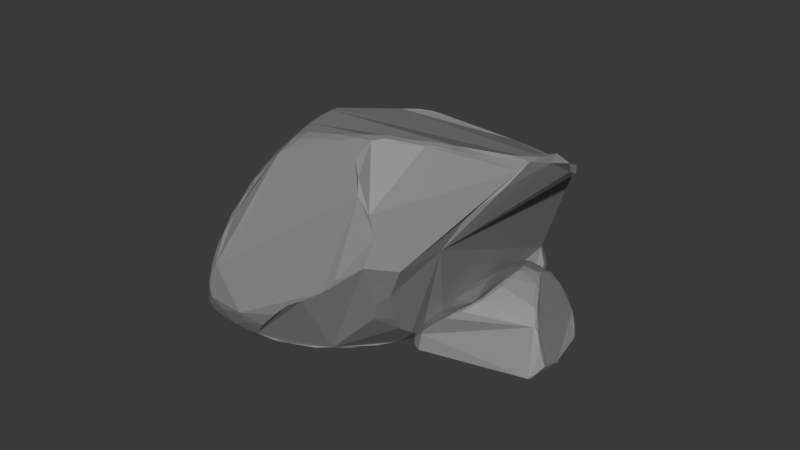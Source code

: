 # Source: Rocks.blend  (saved by Blender 4.2.66; exported with 4.5.12 LTS)
import bpy
from mathutils import Matrix  # noqa: F401  (used for matrix-valued properties, if any)

bpy.ops.wm.read_factory_settings(use_empty=True)
scene = bpy.context.scene
scene.name = 'Scene'

# ---- collections
col_collection = bpy.data.collections.new('Collection'); scene.collection.children.link(col_collection)

# ---- materials (node trees are filled in below, after node groups)
mat_rock = bpy.data.materials.new('Rock')
mat_rock.alpha_threshold = 0.0
mat_rock.roughness = 0.5
mat_rock.line_color = (0.0, 0.0, 0.0, 1.0)

# ---- material node trees
mat_rock.use_nodes = True; mat_rock.node_tree.nodes.clear()
_N = mat_rock.node_tree.nodes; _L = mat_rock.node_tree.links
n0 = _N.new('ShaderNodeOutputMaterial'); n0.name = 'Material Output'; n0.location = (300, 300)
n1 = _N.new('ShaderNodeBsdfPrincipled'); n1.name = 'Principled BSDF'; n1.location = (10, 300)
n1.inputs[0].default_value = (0.2357, 0.2357, 0.2357, 1.0)
n1.inputs[3].default_value = 1.45
_L.new(n1.outputs[0], n0.inputs[0])
n0.is_active_output = True

# ---- world
world_world = bpy.data.worlds.new('World'); scene.world = world_world
world_world.use_nodes = True; world_world.node_tree.nodes.clear()
_N = world_world.node_tree.nodes; _L = world_world.node_tree.links
n0 = _N.new('ShaderNodeOutputWorld'); n0.name = 'World Output'; n0.location = (300, 300)
n1 = _N.new('ShaderNodeBackground'); n1.name = 'Background'; n1.location = (10, 300)
n1.inputs[0].default_value = (0.05088, 0.05088, 0.05088, 1.0)
_L.new(n1.outputs[0], n0.inputs[0])
n0.is_active_output = True
world_world.color = (0.05088, 0.05088, 0.05088)
world_world.sun_shadow_jitter_overblur = 0.0

# ---- meshes
me_cube_001 = bpy.data.meshes.new('Cube.001')
me_cube_001.from_pydata([(-0.558, -0.7983, 0.4946), (-0.3724, 0.3002, 1.404), (-0.3924, 0.3483, 1.363), (-0.4975, 0.8025, 0.5973), (-0.3484, 0.6866, 0.05781), (0.6044, 0.9059, -0.3413), (-0.2312, 0.7733, -0.06211), (0.2465, 0.7632, 1.373), (1.142, 0.7614, 0.6331), (1.02, -0.2148, 1.398), (1.02, -0.2566, 1.388), (0.203, -0.6998, -0.08484), (0.5585, -0.6463, 0.1396), (0.7907, -0.6426, 1.353), (0.2264, -0.7627, 1.581), (0.1599, -0.811, 1.525), (0.1241, -0.807, 1.506), (-0.6032, -0.6971, 0.4432), (-0.6336, -0.6722, 0.4925), (-0.6746, -0.5589, 0.4401), (-0.7198, -0.4767, 0.501), (-0.7004, -0.4681, 0.4328), (-0.7694, -0.2985, 0.5441), (-0.7828, -0.2366, 0.6066), (-0.7891, -0.2127, 0.5484), (-0.8371, -0.0356, 0.6643), (-0.8319, -0.1047, 0.6107), (-0.8531, 0.1915, 0.6642), (-0.8415, 0.3163, 0.7592), (-0.831, 0.4356, 0.7407), (-0.6922, 0.3951, 0.9233), (-0.829, 0.4776, 0.6723), (-0.589, 0.3728, 1.108), (-0.4845, 0.3539, 1.26), (-0.7632, 0.5778, 0.5671), (-0.8085, 0.4909, 0.7248), (-0.7771, 0.5539, 0.6596), (-0.6186, 0.6388, 0.3094), (-0.6919, 0.6529, 0.479), (-0.7165, 0.6401, 0.5507), (-0.5842, 0.6742, 0.2908), (-0.6476, 0.6854, 0.4573), (-0.643, 0.7, 0.5351), (-0.5444, 0.7045, 0.2927), (-0.4823, 0.6954, 0.2045), (-0.5434, 0.7644, 0.5372), (-0.3838, 0.8799, 0.6406), (-0.2268, 0.9631, 0.7079), (-0.1525, 0.8809, -0.05638), (-0.03589, 1.044, 0.7472), (0.118, 0.9002, -0.1268), (0.1717, 1.076, 0.8139), (0.2298, 0.7249, 1.416), (0.2384, 0.9628, -0.246), (0.3611, 1.071, 0.911), (0.3438, 0.9841, 1.07), (0.3069, 0.9027, 1.198), (0.2659, 0.8098, 1.319), (0.2871, 0.8578, 1.26), (0.3791, 1.026, 1.019), (0.4508, 1.001, -0.3235), (0.4794, 1.098, 0.918), (0.3286, 0.9434, 1.139), (0.6142, 0.9164, -0.1949), (0.4331, 1.086, 0.7467), (0.6318, 0.8888, -0.03524), (0.4811, 1.07, 0.6048), (0.6532, 1.072, 0.815), (0.6431, 0.8695, -0.134), (0.5588, 1.001, 0.3362), (0.5212, 1.041, 0.4689), (0.6536, 0.8452, -0.08717), (0.5944, 0.9558, 0.2058), (0.8172, 1.023, 0.7144), (0.6699, 0.8883, 0.04735), (0.6304, 0.9135, 0.07403), (0.9655, 0.9314, 0.5974), (0.781, 0.9082, 0.2163), (0.8879, 0.8998, 0.4128), (0.9882, 0.8933, 0.5182), (1.056, 0.8385, 0.5961), (1.124, 0.783, 0.6638), (1.211, 0.6907, 0.7315), (1.216, 0.6543, 0.6668), (1.243, 0.5866, 0.7871), (1.259, 0.5442, 0.7322), (1.329, 0.4708, 0.8325), (1.3, 0.4183, 0.9514), (1.316, 0.3179, 0.9146), (1.319, 0.2498, 0.9984), (1.306, 0.1458, 1.007), (1.262, 0.09162, 0.9625), (1.25, 0.09123, 1.099), (1.199, 0.01378, 1.128), (1.192, -0.0006881, 0.8597), (1.141, -0.09165, 1.215), (1.128, -0.07232, 1.241), (1.09, -0.1679, 1.3), (1.079, -0.1346, 1.318), (1.049, -0.1768, 0.7493), (0.8994, -0.3167, 0.5265), (0.8537, -0.62, 0.5269), (0.8093, -0.6772, 0.8577), (0.7196, -0.6152, 0.3237), (0.8167, -0.675, 1.048), (0.7867, -0.6812, 1.211), (0.7603, -0.7775, 0.658), (0.6435, -0.6716, 0.2925), (0.5855, -0.8511, 0.6048), (0.4877, -0.8866, 0.5279), (0.3833, -0.9465, 0.5035), (0.3019, -0.9844, 0.4919), (0.1871, -1.007, 0.4255), (0.06918, -0.9502, 1.304), (0.1618, -0.8566, 1.46), (0.1141, -0.8872, 1.418), (0.1218, -0.7625, -0.0443), (0.04781, -1.005, 0.3322), (-0.01413, -1.009, 1.167), (0.008797, -0.85, 0.05935), (-0.03036, -0.9108, 0.1295), (-0.08042, -0.9706, 0.2325), (-0.06408, -1.029, 0.3739), (-0.0443, -1.064, 0.4857), (-0.06332, -1.045, 1.037), (0.02633, -0.9406, 1.303), (-0.1003, -1.068, 0.9311), (-0.08249, -1.006, 1.107), (-0.09185, -0.927, 0.1742), (-0.1464, -0.9757, 0.2558), (-0.1866, -1.065, 0.5181), (-0.2187, -1.086, 0.6489), (-0.2152, -1.085, 0.7238), (-0.1625, -1.076, 0.8619), (-0.1016, -1.046, 1.019), (-0.1899, -1.017, 0.3542), (-0.2232, -1.07, 0.7777), (-0.1588, -1.055, 0.9256), (-0.1872, -0.9682, 1.026), (-0.2696, -1.006, 0.3818), (-0.2858, -1.039, 0.4813), (-0.2846, -1.063, 0.5902), (-0.3172, -1.046, 0.5987), (-0.3254, -0.9994, 0.4295), (-0.3531, -1.022, 0.495), (-0.4255, -0.9333, 0.6147), (-0.4393, -0.9436, 0.4865), (0.6549, 0.8518, -0.2735), (0.674, 0.8041, -0.2306), (0.6106, 0.7943, -0.4187), (0.6414, 0.7505, -0.3956), (0.6714, 0.7295, -0.3387), (0.5978, 0.6314, -0.4276), (0.6334, 0.6306, -0.3981), (0.6023, 0.5216, -0.3869), (0.5844, 0.4559, -0.3979), (0.5912, 0.4367, -0.3892), (0.5714, 0.2449, -0.3531), (0.5137, 0.05569, -0.3408), (0.4798, 0.0303, -0.3355), (0.4586, -0.1157, -0.32), (0.5042, -0.08221, -0.3099), (0.4135, -0.188, -0.3009), (0.4568, -0.2281, -0.2814), (0.413, -0.25, -0.2929), (0.4179, -0.3472, -0.2454), (0.5173, -0.3555, -0.1747), (0.3513, -0.3559, -0.2601), (0.3663, -0.3806, -0.2524), (0.2664, -0.5126, -0.1986), (0.3193, -0.471, -0.2209), (0.5521, -0.4719, -0.05859), (0.1946, -0.631, -0.1363), (0.2302, -0.6054, -0.1555), (0.6068, -0.5387, 0.07414), (0.2151, 0.6891, 1.452), (0.1863, 0.6132, 1.509), (0.1951, 0.6365, 1.491), (0.1399, 0.5082, 1.567), (-0.3115, 0.3017, 1.458), (-0.2137, 0.2712, 1.545), (0.01102, 0.2681, 1.657), (-0.1098, 0.2464, 1.616), (-0.2667, 0.2818, 1.502), (0.03291, 0.1356, 1.723), (-0.003313, 0.1744, 1.695), (-0.06713, 0.1929, 1.66), (-0.1643, 0.2481, 1.581), (0.01777, 0.09741, 1.727), (0.02118, -0.01906, 1.741), (0.169, -0.05113, 1.805), (0.1147, -0.001156, 1.802), (0.1135, -0.1001, 1.788), (0.1992, -0.1219, 1.81), (0.1661, -0.1022, 1.813), (0.1708, -0.1933, 1.801), (0.2209, -0.2416, 1.814), (0.9331, -0.3076, 1.482), (0.267, -0.3114, 1.806), (0.215, -0.3441, 1.786), (0.9957, -0.2932, 1.407), (0.2663, -0.3672, 1.803), (0.9071, -0.3636, 1.497), (0.8317, -0.3738, 1.569), (0.3155, -0.4113, 1.791), (0.2653, -0.467, 1.769), (0.152, -0.3767, 1.744), (0.8412, -0.4125, 1.554), (0.7209, -0.4391, 1.628), (0.3193, -0.4795, 1.783), (0.7858, -0.4638, 1.574), (0.709, -0.4908, 1.626), (0.5861, -0.505, 1.689), (0.3945, -0.5305, 1.758), (0.6319, -0.5444, 1.638), (0.4975, -0.5672, 1.694), (0.3829, -0.5865, 1.728), (0.3201, -0.5761, 1.746), (0.1625, -0.5907, 1.665), (0.748, -0.5813, 1.496), (0.2728, -0.6846, 1.662), (0.1929, -0.7215, 1.608)], [], [(20, 21, 19), (23, 24, 22), (27, 29, 31), (34, 39, 38), (37, 41, 40), (41, 45, 43), (55, 62, 59), (59, 61, 54), (63, 65, 68), (65, 75, 74), (52, 7, 57), (5, 63, 147), (82, 83, 8), (84, 87, 86), (87, 89, 88), (98, 9, 97), (117, 123, 122), (121, 128, 120), (118, 127, 124), (125, 127, 118), (123, 130, 135), (130, 141, 140), (131, 142, 141), (151, 153, 150), (156, 157, 155), (161, 160, 159), (163, 164, 162), (163, 165, 164), (165, 168, 167), (175, 177, 176), (181, 182, 186, 185), (180, 183, 187), (1, 183, 179), (182, 187, 186), (189, 192, 191), (190, 192, 194), (195, 196, 193), (9, 197, 10), (197, 200, 10), (198, 199, 201), (204, 205, 209), (209, 205, 217), (212, 215, 214), (213, 216, 215), (213, 217, 216), (205, 218, 217), (211, 214, 219), (221, 14, 220), (52, 177, 175), (2, 1, 179), (17, 18, 19), (19, 18, 20), (20, 22, 21), (27, 28, 29), (2, 33, 1), (35, 31, 29), (36, 34, 31), (41, 37, 38), (41, 42, 45), (58, 56, 57), (57, 7, 58), (62, 55, 56), (54, 55, 59), (56, 58, 62), (4, 44, 40, 43, 45, 3, 46, 47, 49, 51, 54, 64, 66, 70, 69, 72, 75, 65, 63, 60, 53, 50, 48, 6), (79, 76, 80), (147, 63, 68), (60, 63, 5), (83, 82, 84), (85, 83, 84), (86, 85, 84), (86, 87, 88), (88, 89, 90), (90, 89, 92), (95, 93, 96), (95, 96, 97), (97, 9, 10), (81, 82, 8), (103, 101, 106), (114, 16, 115), (126, 124, 134), (121, 129, 128), (124, 127, 134), (121, 135, 129), (137, 126, 134), (122, 123, 135), (126, 137, 133), (136, 132, 133), (133, 137, 136), (134, 138, 137), (129, 135, 139), (135, 140, 139), (135, 130, 140), (139, 140, 143), (140, 144, 143), (143, 144, 146), (142, 145, 146), (14, 15, 114), (114, 15, 16), (149, 147, 150), (150, 153, 152), (154, 152, 155), (159, 158, 161), (162, 160, 163), (164, 165, 167), (167, 170, 169), (169, 173, 172), (11, 172, 173), (183, 180, 179), (187, 182, 180), (184, 185, 188), (188, 185, 186), (184, 188, 191), (191, 188, 189), (190, 194, 193), (191, 192, 190), (194, 195, 193), (192, 206, 195), (196, 199, 198), (202, 200, 197), (197, 203, 202), (201, 205, 204), (202, 203, 207), (203, 208, 207), (204, 209, 213), (207, 208, 210), (208, 211, 210), (208, 212, 211), (209, 217, 213), (206, 218, 205), (214, 211, 212), (212, 213, 215), (216, 217, 220), (14, 221, 15), (175, 7, 52), (15, 221, 16), (24, 23, 26), (25, 27, 26), (29, 28, 30), (43, 40, 41), (8, 80, 81), (93, 90, 92), (113, 125, 118), (122, 121, 117), (141, 130, 131), (135, 121, 122), (134, 127, 138), (142, 131, 132), (141, 142, 144), (0, 146, 145), (152, 149, 150), (149, 5, 147), (184, 181, 185), (195, 194, 192), (211, 219, 210), (72, 69, 70, 66, 64, 54, 61, 67, 73, 76, 79, 78, 77, 74, 75), (117, 121, 120, 119, 116, 11, 173, 169, 170, 167, 168, 165, 166, 171, 174, 12, 107, 106, 108, 109, 110, 111, 112), (103, 107, 12, 174, 171, 166, 165, 163, 160, 161, 158, 157, 156, 153, 151, 148, 71, 74, 77, 78, 79, 80, 8, 83, 85, 86, 88, 90, 91, 94, 99, 100, 101), (50, 53, 60, 5, 149, 152, 154, 155, 157, 158, 159, 160, 162, 164, 167, 169, 172, 11, 116, 119, 120, 128, 129, 139, 143, 146, 0, 18, 17, 19, 21, 22, 24, 26, 27, 31, 34, 38, 37, 40, 44, 4, 6, 48), (36, 31, 35, 29, 30, 32, 33, 2, 179, 180, 182, 181, 178, 177, 52, 57, 56, 55, 54, 51, 49, 47, 46, 3, 45, 42, 39, 34), (76, 73, 67, 61, 59, 62, 58, 7, 175, 176, 178, 181, 184, 191, 190, 193, 196, 198, 201, 204, 213, 212, 208, 203, 197, 9, 98, 97, 96, 93, 92, 89, 87, 84, 82, 81, 80), (186, 187, 183, 1, 33, 32, 30, 28, 27, 25, 26, 23, 22, 20, 18, 0, 145, 142, 132, 136, 137, 138, 127, 125, 16, 221, 218, 206, 192, 189, 188), (38, 39, 42, 41), (71, 68, 65, 74), (148, 147, 68, 71), (125, 113, 115, 16), (106, 107, 103), (148, 151, 150, 147), (140, 141, 144), (144, 142, 146), (152, 153, 156, 155), (195, 206, 199, 196), (176, 177, 178), (199, 206, 205, 201), (220, 217, 218, 221), (108, 106, 102, 104, 105, 13, 219, 214, 215, 216, 220, 14, 114, 115, 113, 118, 124, 126, 133, 132, 131, 130, 123, 117, 112, 111, 110, 109), (102, 106, 101, 100, 99, 94, 91, 90, 93, 95, 97, 10, 200, 202, 207, 210, 219, 13, 105, 104)])
_uv = me_cube_001.uv_layers.new(name='UVMap')
_uv.uv.foreach_set('vector', [0.511, 7.068e-09, 0.5118, 0.00997, 0.4921, 0.006588, 0.7095, 0.4915, 0.721, 0.4947, 0.7179, 0.5057, 1.579e-08, 0.4841, 0.03643, 0.501, 0.02947, 0.5148, 0.02848, 0.5476, 0.0363, 0.5619, 0.02856, 0.5761, 0.007802, 0.6071, 0.03262, 0.5878, 0.0116, 0.6175, 0.03262, 0.5878, 0.06333, 0.5978, 0.01875, 0.6252, 0.2606, 0.6568, 0.2663, 0.6414, 0.26, 0.6724, 0.26, 0.6724, 0.2606, 0.706, 0.2448, 0.6896, 0.7582, 0.2355, 0.768, 0.2028, 0.7709, 0.2238, 0.768, 0.2028, 0.7655, 0.1793, 0.774, 0.1851, 0.2808, 0.569, 0.2792, 0.5808, 0.2767, 0.5954, 0.7562, 0.2664, 0.7582, 0.2355, 0.7728, 0.2532, 0.2846, 0.5543, 0.3001, 0.5565, 0.2903, 0.5832, 0.2883, 0.53, 0.2818, 0.4813, 0.2976, 0.4995, 0.2818, 0.4813, 0.2937, 0.4504, 0.3002, 0.4701, 0.7319, 0.561, 0.731, 0.582, 0.7251, 0.5646, 0.3159, 0.03311, 0.3048, 2.058e-08, 0.3248, 0.01482, 0.3619, 0.09551, 0.372, 0.102, 0.3699, 0.1179, 0.5095, 0.6187, 0.5279, 0.6141, 0.5374, 0.6281, 0.4821, 0.6044, 0.5279, 0.6141, 0.5095, 0.6187, 0.6328, 0.693, 0.643, 0.667, 0.6734, 0.6802, 0.643, 0.667, 0.6412, 0.6434, 0.6612, 0.653, 0.623, 0.6494, 0.6437, 0.6359, 0.6412, 0.6434, 0.3051, 0.4377, 0.3218, 0.424, 0.3179, 0.4439, 0.3299, 0.3878, 0.3306, 0.3513, 0.3318, 0.3911, 0.4825, 0.3157, 0.4806, 0.3059, 0.5064, 0.3226, 0.459, 0.2932, 0.4591, 0.2848, 0.4709, 0.2906, 0.3439, 0.257, 0.3457, 0.2306, 0.3521, 0.2506, 0.3497, 0.4625, 0.344, 0.4528, 0.3497, 0.4504, 0.2818, 0.5587, 0.2812, 0.5455, 0.2811, 0.5396, 0.9593, 0.6558, 0.9736, 0.6767, 0.9603, 0.6786, 0.9487, 0.6721, 0.9914, 0.6882, 1.0, 0.6943, 0.9813, 0.6845, 0.3522, 0.4504, 0.3522, 0.4713, 0.3497, 0.4622, 0.9736, 0.6767, 0.9813, 0.6845, 0.9603, 0.6786, 0.9179, 0.698, 0.8932, 0.6968, 0.9077, 0.6816, 0.8922, 0.6813, 0.8932, 0.6968, 0.8854, 0.6895, 0.8712, 0.7026, 0.8569, 0.7027, 0.8775, 0.6876, 0.731, 0.582, 0.7324, 0.6087, 0.7247, 0.5883, 0.7324, 0.6087, 0.7234, 0.5974, 0.7247, 0.5883, 0.8396, 0.7065, 0.8423, 0.7191, 0.8316, 0.7151, 0.8175, 0.7146, 0.8165, 0.7304, 0.8068, 0.7245, 0.8068, 0.7245, 0.8165, 0.7304, 0.7919, 0.739, 0.7607, 0.6894, 0.7652, 0.7118, 0.747, 0.6887, 0.7875, 0.7212, 0.7805, 0.7315, 0.7652, 0.7118, 0.7875, 0.7212, 0.7919, 0.739, 0.7805, 0.7315, 0.8165, 0.7304, 0.8118, 0.7643, 0.7919, 0.739, 0.7428, 0.6693, 0.747, 0.6887, 0.721, 0.6773, 0.4132, 0.5786, 0.4135, 0.5904, 0.3953, 0.5821, 0.2808, 0.569, 0.2812, 0.5455, 0.2818, 0.5587, 0.1737, 0.4611, 0.1781, 0.4531, 0.1932, 0.4534, 0.7098, 0.5774, 0.705, 0.5651, 0.721, 0.5545, 0.721, 0.5545, 0.705, 0.5651, 0.7167, 0.5336, 0.511, 7.068e-09, 0.5487, 0.001861, 0.5118, 0.00997, 1.579e-08, 0.4841, 0.02759, 0.4851, 0.03643, 0.501, 0.1737, 0.4611, 0.1481, 0.4644, 0.1781, 0.4531, 0.04119, 0.5115, 0.02947, 0.5148, 0.03643, 0.501, 0.0397, 0.5307, 0.02848, 0.5476, 0.02947, 0.5148, 0.03262, 0.5878, 0.007802, 0.6071, 0.02856, 0.5761, 0.03262, 0.5878, 0.04684, 0.5792, 0.06333, 0.5978, 0.2737, 0.611, 0.2699, 0.6265, 0.2767, 0.5954, 0.3525, 0.4623, 0.3528, 0.4504, 0.3528, 0.475, 0.2663, 0.6414, 0.2606, 0.6568, 0.2699, 0.6265, 0.2448, 0.6896, 0.2606, 0.6568, 0.26, 0.6724, 0.3522, 0.4635, 0.3525, 0.4504, 0.3525, 0.4758, 1.161e-08, 0.68, 0.0103, 0.6441, 0.0116, 0.6175, 0.01875, 0.6252, 0.06333, 0.5978, 0.08114, 0.5991, 0.1068, 0.615, 0.1414, 0.6337, 0.1748, 0.6601, 0.21, 0.68, 0.2448, 0.6896, 0.2273, 0.7226, 0.2082, 0.7465, 0.188, 0.7671, 0.1672, 0.7861, 0.146, 0.8038, 0.1249, 0.8221, 0.1053, 0.8348, 0.08043, 0.8574, 0.05046, 0.8633, 0.03729, 0.8224, 0.03821, 0.7848, 0.01957, 0.7396, 0.0008013, 0.7198, 0.8184, 0.08271, 0.8106, 0.06536, 0.8373, 0.06726, 0.7728, 0.2532, 0.7582, 0.2355, 0.7709, 0.2238, 0.7221, 0.2618, 0.7582, 0.2355, 0.7562, 0.2664, 0.3001, 0.5565, 0.2846, 0.5543, 0.2883, 0.53, 0.3033, 0.529, 0.3001, 0.5565, 0.2883, 0.53, 0.2976, 0.4995, 0.3033, 0.529, 0.2883, 0.53, 0.2976, 0.4995, 0.2818, 0.4813, 0.3002, 0.4701, 0.02482, 0.3081, 0.01225, 0.2892, 0.01478, 0.2702, 0.3225, 0.4641, 0.3115, 0.4769, 0.3115, 0.4504, 0.3294, 0.4677, 0.3254, 0.4867, 0.3225, 0.4649, 0.3294, 0.4677, 0.3225, 0.4649, 0.3294, 0.4504, 0.7251, 0.5646, 0.731, 0.582, 0.7247, 0.5883, 0.2818, 0.5844, 0.2846, 0.5543, 0.2903, 0.5832, 0.2188, 0.1594, 0.1681, 0.1512, 0.1628, 0.1042, 0.4405, 0.6015, 0.4374, 0.5862, 0.4527, 0.6011, 0.5599, 0.6358, 0.5374, 0.6281, 0.5449, 0.6242, 0.3619, 0.09551, 0.3668, 0.08156, 0.372, 0.102, 0.5374, 0.6281, 0.5279, 0.6141, 0.5449, 0.6242, 0.6835, 0.7068, 0.6734, 0.6802, 0.6867, 0.6943, 0.5677, 0.6261, 0.5599, 0.6358, 0.5449, 0.6242, 0.6555, 0.699, 0.6328, 0.693, 0.6734, 0.6802, 0.5599, 0.6358, 0.5677, 0.6261, 0.5791, 0.6342, 0.6009, 0.6333, 0.6093, 0.6418, 0.5791, 0.6342, 0.5791, 0.6342, 0.5677, 0.6261, 0.6009, 0.6333, 0.5449, 0.6242, 0.5546, 0.6031, 0.5677, 0.6261, 0.6867, 0.6943, 0.6734, 0.6802, 0.6776, 0.6636, 0.6734, 0.6802, 0.6612, 0.653, 0.6776, 0.6636, 0.6734, 0.6802, 0.643, 0.667, 0.6612, 0.653, 0.6776, 0.6636, 0.6612, 0.653, 0.6755, 0.649, 0.6612, 0.653, 0.6666, 0.6394, 0.6755, 0.649, 0.3766, 0.03336, 0.3741, 0.02105, 0.397, 0.01297, 0.6437, 0.6359, 0.6551, 0.6072, 0.6792, 0.6199, 0.4135, 0.5904, 0.43, 0.5901, 0.4405, 0.6015, 0.4405, 0.6015, 0.43, 0.5901, 0.4374, 0.5862, 0.7751, 0.2858, 0.7728, 0.2532, 0.7868, 0.2819, 0.3179, 0.4439, 0.3218, 0.424, 0.3313, 0.4237, 0.344, 0.4613, 0.339, 0.4769, 0.339, 0.4504, 0.5064, 0.3226, 0.5081, 0.331, 0.4825, 0.3157, 0.4709, 0.2906, 0.4806, 0.3059, 0.459, 0.2932, 0.3521, 0.2506, 0.3457, 0.2306, 0.3572, 0.2245, 0.4444, 0.2627, 0.4251, 0.2445, 0.4219, 0.23, 0.4219, 0.23, 0.4071, 0.2125, 0.4053, 0.2026, 0.3909, 0.1941, 0.4053, 0.2026, 0.4071, 0.2125, 0.2031, 0.4508, 0.2146, 0.4504, 0.1932, 0.4534, 0.9813, 0.6845, 0.9736, 0.6767, 0.9914, 0.6882, 0.9382, 0.6727, 0.9487, 0.6721, 0.935, 0.6808, 0.935, 0.6808, 0.9487, 0.6721, 0.9603, 0.6786, 0.9382, 0.6727, 0.935, 0.6808, 0.9077, 0.6816, 0.9077, 0.6816, 0.935, 0.6808, 0.9179, 0.698, 0.8922, 0.6813, 0.8854, 0.6895, 0.8775, 0.6876, 0.9077, 0.6816, 0.8932, 0.6968, 0.8922, 0.6813, 0.8854, 0.6895, 0.8712, 0.7026, 0.8775, 0.6876, 0.8932, 0.6968, 0.8462, 0.7333, 0.8712, 0.7026, 0.8569, 0.7027, 0.8423, 0.7191, 0.8396, 0.7065, 0.7285, 0.621, 0.7234, 0.5974, 0.7324, 0.6087, 0.7324, 0.6087, 0.74, 0.6336, 0.7285, 0.621, 0.8316, 0.7151, 0.8165, 0.7304, 0.8175, 0.7146, 0.7285, 0.621, 0.74, 0.6336, 0.7327, 0.6381, 0.74, 0.6336, 0.7486, 0.6597, 0.7327, 0.6381, 0.8175, 0.7146, 0.8068, 0.7245, 0.7875, 0.7212, 0.7327, 0.6381, 0.7486, 0.6597, 0.734, 0.654, 0.7486, 0.6597, 0.7428, 0.6693, 0.734, 0.654, 0.7486, 0.6597, 0.7607, 0.6894, 0.7428, 0.6693, 0.8068, 0.7245, 0.7919, 0.739, 0.7875, 0.7212, 0.8462, 0.7333, 0.8118, 0.7643, 0.8165, 0.7304, 0.747, 0.6887, 0.7428, 0.6693, 0.7607, 0.6894, 0.7607, 0.6894, 0.7875, 0.7212, 0.7652, 0.7118, 0.7805, 0.7315, 0.7919, 0.739, 0.7814, 0.7625, 0.3294, 0.4571, 0.339, 0.4504, 0.339, 0.4713, 0.3619, 0.4504, 0.3619, 0.474, 0.3617, 0.4615, 0.43, 0.5901, 0.4132, 0.5786, 0.4374, 0.5862, 0.721, 0.4947, 0.7095, 0.4915, 0.7167, 0.4719, 0.3033, 0.4772, 0.3115, 0.4504, 0.3115, 0.4889, 0.03643, 0.501, 0.02759, 0.4851, 0.07644, 0.489, 0.01875, 0.6252, 0.0116, 0.6175, 0.03262, 0.5878, 0.2903, 0.5832, 0.284, 0.6074, 0.2818, 0.5844, 0.01236, 0.227, 0.01478, 0.2702, 0.008543, 0.2472, 0.4768, 0.6118, 0.4821, 0.6044, 0.5095, 0.6187, 0.3248, 0.01482, 0.3485, 0.03655, 0.3159, 0.03311, 0.6412, 0.6434, 0.643, 0.667, 0.623, 0.6494, 0.6734, 0.6802, 0.6835, 0.7068, 0.6555, 0.699, 0.5449, 0.6242, 0.5279, 0.6141, 0.5546, 0.6031, 0.6437, 0.6359, 0.623, 0.6494, 0.6093, 0.6418, 0.6412, 0.6434, 0.6437, 0.6359, 0.6666, 0.6394, 0.6938, 0.5877, 0.6792, 0.6199, 0.6551, 0.6072, 0.3313, 0.4237, 0.3249, 0.4504, 0.3179, 0.4439, 0.7751, 0.2858, 0.7562, 0.2664, 0.7728, 0.2532, 0.9382, 0.6727, 0.9593, 0.6558, 0.9487, 0.6721, 0.8712, 0.7026, 0.8854, 0.6895, 0.8932, 0.6968, 0.7428, 0.6693, 0.721, 0.6773, 0.734, 0.654, 0.7563, 0.1511, 0.7466, 0.123, 0.7378, 0.09469, 0.7305, 0.06603, 0.7248, 0.03665, 0.7221, 0.003857, 0.7311, -2.765e-09, 0.7539, 0.01993, 0.7796, 0.04018, 0.8106, 0.06536, 0.8184, 0.08271, 0.8038, 0.1058, 0.7864, 0.1479, 0.774, 0.1851, 0.7655, 0.1793, 0.3159, 0.03311, 0.3485, 0.03655, 0.3571, 0.06096, 0.3619, 0.08132, 0.3616, 0.1161, 0.3559, 0.1378, 0.3617, 0.1626, 0.3619, 0.1852, 0.3575, 0.199, 0.3572, 0.2245, 0.3545, 0.2211, 0.3457, 0.2306, 0.3211, 0.2316, 0.3, 0.2046, 0.2726, 0.1858, 0.2708, 0.1575, 0.2352, 0.1463, 0.1628, 0.1042, 0.1964, 0.08124, 0.2227, 0.07394, 0.2419, 0.05695, 0.2555, 0.04439, 0.2821, 0.03659, 0.2188, 0.1594, 0.2352, 0.1463, 0.2708, 0.1575, 0.2726, 0.1858, 0.3, 0.2046, 0.3211, 0.2316, 0.3457, 0.2306, 0.3439, 0.257, 0.3476, 0.2792, 0.3392, 0.2879, 0.3401, 0.3141, 0.3306, 0.3513, 0.3299, 0.3878, 0.3218, 0.424, 0.3051, 0.4377, 0.2859, 0.4395, 0.2648, 0.4302, 0.2402, 0.4255, 0.1976, 0.4225, 0.1518, 0.4118, 0.1214, 0.4097, 0.1008, 0.3995, 0.08484, 0.3914, 0.07144, 0.3776, 0.0573, 0.3574, 0.03318, 0.3422, 0.02482, 0.3081, 0.01478, 0.2702, 0.02887, 0.2617, 0.05676, 0.2503, 0.09728, 0.2193, 0.156, 0.2046, 0.1681, 0.1512, 0.7015, 0.3109, 0.7038, 0.3473, 0.6923, 0.3942, 0.6603, 0.415, 0.6396, 0.4138, 0.6102, 0.3993, 0.5885, 0.3878, 0.5779, 0.3804, 0.5387, 0.3573, 0.5081, 0.331, 0.5064, 0.3226, 0.4806, 0.3059, 0.4709, 0.2906, 0.4591, 0.2848, 0.4444, 0.2627, 0.4219, 0.23, 0.4053, 0.2026, 0.3909, 0.1941, 0.3861, 0.1714, 0.3787, 0.1357, 0.3699, 0.1179, 0.372, 0.102, 0.3668, 0.08156, 0.3709, 0.04674, 0.3766, 0.03336, 0.397, 0.01297, 0.4354, 0.003145, 0.4662, 0.0001785, 0.4593, 0.00776, 0.4921, 0.006588, 0.5118, 0.00997, 0.5487, 0.001861, 0.5667, 0.004907, 0.5903, 0.0006887, 0.6475, 0.01607, 0.6992, 0.04249, 0.7134, 0.0711, 0.7221, 0.09717, 0.7148, 0.1235, 0.7186, 0.134, 0.7143, 0.1609, 0.7021, 0.1963, 0.7091, 0.2341, 0.7221, 0.256, 0.0397, 0.5307, 0.02947, 0.5148, 0.04119, 0.5115, 0.03643, 0.501, 0.07644, 0.489, 0.1147, 0.4742, 0.1481, 0.4644, 0.1737, 0.4611, 0.1932, 0.4534, 0.2146, 0.4504, 0.2346, 0.4511, 0.2556, 0.4626, 0.2762, 0.5152, 0.2812, 0.5455, 0.2808, 0.569, 0.2767, 0.5954, 0.2699, 0.6265, 0.2606, 0.6568, 0.2448, 0.6896, 0.21, 0.68, 0.1748, 0.6601, 0.1414, 0.6337, 0.1068, 0.615, 0.08114, 0.5991, 0.06333, 0.5978, 0.04684, 0.5792, 0.0363, 0.5619, 0.02848, 0.5476, 0.8884, 0.4156, 0.9266, 0.4234, 0.9608, 0.4398, 0.9931, 0.4612, 1.0, 0.4868, 0.9982, 0.5067, 0.9947, 0.5258, 0.9895, 0.5461, 0.9852, 0.562, 0.9798, 0.5777, 0.9728, 0.6005, 0.9593, 0.6558, 0.9382, 0.6727, 0.9077, 0.6816, 0.8922, 0.6813, 0.8775, 0.6876, 0.8569, 0.7027, 0.8396, 0.7065, 0.8316, 0.7151, 0.8175, 0.7146, 0.7875, 0.7212, 0.7607, 0.6894, 0.7486, 0.6597, 0.74, 0.6336, 0.7324, 0.6087, 0.731, 0.582, 0.7319, 0.561, 0.7251, 0.5646, 0.7319, 0.5445, 0.7313, 0.521, 0.7342, 0.5018, 0.7445, 0.4675, 0.771, 0.4448, 0.8005, 0.4275, 0.8192, 0.4163, 0.8443, 0.415, 0.8613, 0.4165, 0.4501, 0.453, 0.476, 0.4414, 0.5021, 0.4309, 0.5317, 0.4232, 0.571, 0.4166, 0.61, 0.415, 0.6547, 0.4168, 0.6992, 0.4179, 0.715, 0.4371, 0.709, 0.4592, 0.7167, 0.4719, 0.7095, 0.4915, 0.7179, 0.5057, 0.7167, 0.5336, 0.705, 0.5651, 0.6938, 0.5877, 0.6551, 0.6072, 0.6437, 0.6359, 0.6093, 0.6418, 0.6009, 0.6333, 0.5677, 0.6261, 0.5546, 0.6031, 0.5279, 0.6141, 0.4821, 0.6044, 0.4374, 0.5862, 0.4132, 0.5786, 0.4089, 0.5563, 0.4, 0.5276, 0.4016, 0.4928, 0.4219, 0.4764, 0.4269, 0.4673, 0.02856, 0.5761, 0.0363, 0.5619, 0.04684, 0.5792, 0.03262, 0.5878, 0.7772, 0.2147, 0.7709, 0.2238, 0.768, 0.2028, 0.774, 0.1851, 0.7841, 0.2455, 0.7728, 0.2532, 0.7709, 0.2238, 0.7772, 0.2147, 0.4821, 0.6044, 0.4768, 0.6118, 0.4527, 0.6011, 0.4374, 0.5862, 0.1628, 0.1042, 0.2352, 0.1463, 0.2188, 0.1594, 0.7841, 0.2455, 0.7949, 0.2703, 0.7868, 0.2819, 0.7728, 0.2532, 0.6612, 0.653, 0.6412, 0.6434, 0.6666, 0.6394, 0.6666, 0.6394, 0.6437, 0.6359, 0.6792, 0.6199, 0.3313, 0.4237, 0.3218, 0.424, 0.3299, 0.3878, 0.3318, 0.3911, 0.8712, 0.7026, 0.8462, 0.7333, 0.8423, 0.7191, 0.8569, 0.7027, 0.2811, 0.5396, 0.2812, 0.5455, 0.2762, 0.5152, 0.8423, 0.7191, 0.8462, 0.7333, 0.8165, 0.7304, 0.8316, 0.7151, 0.7814, 0.7625, 0.7919, 0.739, 0.8118, 0.7643, 0.787, 0.7797, 0.5449, 0.7615, 0.5172, 0.777, 0.4781, 0.7544, 0.4436, 0.7346, 0.4178, 0.7126, 0.3929, 0.6944, 0.3735, 0.6668, 0.3619, 0.6297, 0.3666, 0.6042, 0.3731, 0.584, 0.3953, 0.5821, 0.4135, 0.5904, 0.4405, 0.6015, 0.4527, 0.6011, 0.4768, 0.6118, 0.5095, 0.6187, 0.5374, 0.6281, 0.5599, 0.6358, 0.5791, 0.6342, 0.6093, 0.6418, 0.623, 0.6494, 0.643, 0.667, 0.6328, 0.693, 0.6508, 0.7193, 0.6186, 0.7313, 0.5943, 0.7403, 0.5838, 0.7487, 0.5689, 0.7574, 0.1221, 0.1054, 0.1628, 0.1042, 0.1681, 0.1512, 0.156, 0.2046, 0.09728, 0.2193, 0.05676, 0.2503, 0.02887, 0.2617, 0.01478, 0.2702, 0.01236, 0.227, 0.008363, 0.1961, 0.003071, 0.1707, 0.0001943, 0.1412, 0.001058, 0.1312, 3.141e-08, 0.1027, 0.0006311, 0.08305, 0.005945, 0.06767, 0.02594, 0.05279, 0.04435, 0.06079, 0.06843, 0.06806, 0.09052, 0.08785])
me_cube_001.materials.append(mat_rock)
me_cube_001.update()
me_cube_003 = bpy.data.meshes.new('Cube.003')
me_cube_003.from_pydata([(-0.7031, 0.3362, -0.4188), (-0.7794, -0.1232, -0.7579), (-0.7867, -0.2417, -0.7653), (-0.8124, -0.3988, -0.6812), (-0.5467, -0.6887, -0.3747), (-0.5237, -0.488, 0.02078), (-0.6096, -0.4458, 0.4359), (-0.7123, -0.2985, 0.5911), (-0.03778, 0.666, -0.4836), (-0.4379, -0.8087, -0.6525), (-0.4204, -0.7619, -0.8474), (-0.2683, -0.8641, -0.8671), (-0.1537, -0.7704, 0.883), (-0.1695, -0.7986, 0.8358), (-0.2702, -0.7809, 0.6919), (-0.7053, -0.4455, -0.217), (-0.571, -0.4258, 0.07459), (-0.7754, -0.2838, 0.3618), (-0.6347, -0.6217, -0.5411), (-0.8174, -0.2444, 0.2403), (-0.9009, -0.2765, -0.3064), (-0.8372, -0.2431, 0.06264), (-0.8567, -0.2958, -0.6153), (-0.8817, -0.3237, -0.5144), (-0.757, -0.2941, 0.4851), (-0.8972, -0.27, -0.4162), (-0.8718, -0.2571, -0.1141), (-0.7818, -0.2359, 0.3905), (-0.8945, -0.2093, -0.2374), (-0.8441, -0.1969, 0.08585), (-0.8133, -0.02891, -0.6453), (-0.7834, 0.04984, -0.6406), (-0.8021, 0.09404, -0.5559), (-0.7772, 0.126, -0.5761), (-0.7589, 0.2321, -0.4511), (-0.741, 0.2485, -0.4819), (-0.6876, 0.3734, -0.3712), (-0.6552, 0.4303, -0.3139), (-0.6677, 0.3753, -0.4002), (-0.6161, 0.4646, -0.3496), (-0.6133, 0.5003, -0.321), (-0.4706, 0.6934, -0.2164), (-0.4564, 0.6954, -0.2452), (-0.2452, 0.7918, -0.2686), (-0.2918, 0.8479, -0.05048), (-0.2331, 0.8044, -0.2499), (-0.3307, 0.835, -0.1961), (-0.2839, 0.8344, 0.05168), (-0.112, 0.725, -0.3874), (-0.25, 0.845, 0.02638), (-0.07315, 0.7114, -0.4216), (-0.008714, 0.6878, -0.4748), (-0.05316, 0.7113, -0.4053), (0.2441, -1.083, -0.151), (0.1921, -1.081, 0.0749), (0.09606, -0.9854, 0.4676), (0.07488, -0.9031, 0.6205), (0.06346, -1.181, -0.1159), (0.05333, -1.155, -0.2187), (0.0479, -1.159, 0.07221), (0.05996, -1.085, 0.3037), (-0.05118, -1.088, -0.4194), (0.001472, -1.151, -0.2705), (-0.02448, -1.142, -0.243), (-0.0001478, -1.085, 0.3476), (-0.002398, -1.028, 0.4901), (-0.1017, -1.069, -0.4888), (-0.05247, -1.12, -0.3556), (-0.1445, -0.9574, 0.4785), (-0.05816, -0.9843, 0.5939), (-0.05699, -0.8967, 0.7171), (-0.1071, -0.8891, 0.749), (-0.09779, -1.097, -0.3721), (-0.1049, -0.9361, 0.6451), (-0.1812, -1.006, -0.6304), (-0.1758, -1.04, -0.4903), (-0.2192, -0.9077, -0.7893), (-0.2163, -0.9781, -0.681), (-0.2618, -0.931, -0.7371), (-0.2231, -0.9487, -0.02822), (-0.3509, -0.7458, 0.2458), (-0.3317, -0.7969, 0.04234), (-0.3351, -0.7553, 0.5297), (-0.2774, -0.9635, -0.3851), (-0.5026, -0.6675, -0.2127), (-0.5133, -0.4723, 0.1158), (-0.4429, -0.6292, 0.3867), (0.2094, 0.1722, -1.051), (0.2152, -0.05471, -1.164), (0.374, -0.1103, -1.158), (0.06621, -0.2716, -1.208), (0.2124, -0.1884, -1.206), (0.3589, -0.1663, -1.139), (-0.7251, -0.2308, -0.8497), (-0.215, -0.2682, -1.127), (-0.5832, -0.2977, -0.9606), (0.04234, -0.3342, -1.188), (-0.4658, -0.3454, -1.04), (-0.5918, -0.5978, -0.8202), (-0.4587, -0.6713, -0.9149), (-0.2668, -0.8, -0.9149), (-0.3791, -0.7681, -0.8909), (-0.6096, -0.3921, 0.753), (-0.2261, -0.5364, 1.052), (-0.4191, -0.4675, 0.941), (-0.2657, -0.5888, 1.009), (-0.4665, -0.4825, 0.8854), (-0.1571, -0.6499, 0.971), (-0.2148, -0.6589, 0.9744), (0.3308, -0.9976, -0.08276), (-0.06666, 0.7114, -0.4163), (-0.05932, 0.7063, -0.433), (-0.22, -0.4951, 1.063), (0.4316, -0.1298, -1.119), (0.4291, -0.1077, -1.131), (-0.2134, -0.5128, 1.059), (-0.02117, 0.6596, -0.5021), (-0.1953, -0.5467, 1.036), (0.06625, -0.917, 0.6059), (0.2971, 0.2092, -1.026), (0.3313, 0.1355, -1.061), (0.4318, -0.1468, -1.105), (0.3575, -0.9919, -0.1642), (-0.1427, -0.6439, 0.9692), (-0.03158, 0.6707, -0.4818), (0.2539, 0.2977, -0.9785), (0.0606, -0.9118, 0.6176), (-0.2636, 0.8407, 0.03655), (0.2143, -0.9936, 0.2476), (0.2154, 0.3553, -0.9177), (0.05036, -0.9019, 0.6384), (-0.2754, 0.8363, 0.07414), (0.1702, -0.9795, 0.3619), (-0.02242, -0.8163, 0.7732), (0.1366, -0.9658, 0.4462), (0.08154, -0.929, 0.5724), (-0.254, -0.3788, 1.06), (-0.0683, -0.756, 0.8527), (-0.257, 0.8454, 0.01351), (0.4165, -0.0644, -1.132), (-0.2479, 0.8399, -0.007834), (0.3866, 0.007968, -1.109), (-0.2116, 0.8162, -0.09124), (0.4192, -0.07057, -1.135), (-0.1059, -0.7006, 0.9127), (-0.07418, 0.7162, -0.3989)], [], [(4, 15, 20), (5, 16, 26), (17, 19, 85), (85, 19, 16), (18, 20, 23), (16, 19, 21), (15, 26, 20), (22, 2, 3), (26, 28, 20), (24, 7, 27), (22, 1, 2), (30, 31, 1), (32, 33, 31), (36, 0, 34), (36, 38, 0), (37, 39, 36), (41, 47, 44), (47, 127, 138, 44), (47, 131, 127), (8, 124, 116), (84, 5, 15), (53, 54, 57), (54, 60, 59), (57, 63, 58), (60, 64, 59), (64, 68, 59), (68, 83, 59), (63, 83, 72), (68, 79, 83), (74, 75, 77), (68, 82, 79), (75, 9, 78), (79, 80, 81), (68, 14, 82), (83, 9, 75), (79, 4, 83), (83, 18, 9), (81, 5, 84), (86, 82, 6), (95, 93, 1, 31, 33, 35, 0, 38, 39, 40, 42, 43, 48, 8, 116, 129, 87, 88, 90, 94, 97), (99, 97, 100), (99, 10, 98), (101, 10, 99), (2, 93, 3), (103, 107, 123, 117), (106, 108, 105), (106, 13, 108), (12, 137, 144), (106, 14, 13), (102, 82, 14), (4, 84, 15), (6, 82, 24), (18, 4, 20), (6, 17, 85), (15, 5, 26), (26, 16, 21), (6, 24, 17), (22, 23, 25), (17, 24, 27), (26, 29, 28), (26, 21, 29), (21, 19, 29), (19, 27, 29), (22, 30, 1), (31, 30, 32), (35, 33, 32), (0, 35, 34), (39, 37, 40), (42, 41, 46), (46, 41, 44), (42, 46, 43), (43, 46, 45), (45, 48, 43), (48, 50, 8), (40, 41, 42), (54, 128, 132, 60), (53, 58, 61), (53, 57, 58), (57, 54, 59), (62, 58, 63), (65, 55, 135, 118), (67, 61, 62), (64, 65, 69), (69, 126, 130, 70), (72, 66, 61), (72, 67, 63), (59, 83, 63), (64, 69, 68), (73, 69, 70), (70, 71, 73), (76, 74, 77), (72, 83, 75), (79, 82, 80), (79, 81, 84), (83, 4, 18), (4, 79, 84), (81, 85, 5), (81, 80, 85), (71, 133, 137, 12), (85, 86, 6), (9, 18, 3), (78, 11, 76), (88, 91, 90), (88, 89, 91), (91, 89, 92), (94, 96, 97), (95, 97, 99), (95, 99, 98), (99, 100, 101), (98, 10, 9), (3, 98, 9), (3, 93, 95), (106, 104, 102), (107, 103, 108), (103, 104, 105), (104, 106, 105), (107, 12, 144, 123), (24, 82, 102), (16, 5, 85), (23, 3, 18), (20, 25, 23), (27, 19, 17), (35, 32, 34), (38, 36, 39), (7, 24, 102), (95, 98, 3), (48, 145, 110, 50), (50, 110, 111), (62, 63, 67), (65, 118, 126, 69), (66, 75, 74), (72, 75, 66), (78, 76, 77), (9, 10, 78), (82, 86, 80), (86, 85, 80), (13, 14, 71), (88, 120, 141), (91, 96, 90), (94, 90, 96), (11, 101, 100), (93, 2, 1), (105, 108, 103), (13, 12, 108), (12, 107, 108), (3, 23, 22), (49, 140, 138), (50, 111, 124, 8), (64, 60, 55, 65), (62, 61, 58), (59, 63, 57), (70, 130, 133, 71), (61, 67, 72), (69, 73, 68), (73, 71, 14, 68), (11, 78, 10, 101), (77, 75, 78), (71, 12, 13), (89, 88, 141, 139), (102, 14, 106), (110, 145, 52), (113, 121, 92), (111, 110, 52, 51), (126, 118, 56), (124, 111, 51), (130, 126, 56), (142, 145, 48, 45), (125, 119, 87), (119, 120, 88, 87), (139, 143, 89), (115, 112, 103), (114, 113, 92, 89), (138, 127, 49), (117, 115, 103), (140, 142, 45), (109, 128, 54), (118, 135, 56), (121, 122, 53, 61, 66, 74, 76, 11, 100, 97, 96, 91, 92), (122, 109, 54, 53), (129, 125, 87), (136, 131, 47, 41, 40, 37, 36, 34, 32, 30, 22, 25, 20, 28, 29, 27, 7, 102, 104), (132, 134, 55, 60), (112, 136, 104, 103), (134, 135, 55), (144, 137, 133, 130, 56, 135, 134, 132, 128, 109, 122, 121, 113, 114, 143, 139, 141, 120, 119, 125, 129, 116, 124, 51, 52, 145, 142, 140, 49, 127, 131, 136, 112, 115, 117, 123), (138, 140, 45, 46, 44), (143, 114, 89)])
_uv = me_cube_003.uv_layers.new(name='UVMap')
_uv.uv.foreach_set('vector', [0.6149, 0.2642, 0.701, 0.2904, 0.7313, 0.3487, 0.7209, 0.2306, 0.7463, 0.2351, 0.7687, 0.3161, 0.8468, 0.2196, 0.8339, 0.2514, 0.7408, 0.2159, 0.7408, 0.2159, 0.8339, 0.2514, 0.7463, 0.2351, 0.6025, 0.3117, 0.7313, 0.3487, 0.6813, 0.3765, 0.7463, 0.2351, 0.8339, 0.2514, 0.8016, 0.285, 0.701, 0.2904, 0.7687, 0.3161, 0.7313, 0.3487, 0.6632, 0.3994, 0.6348, 0.4344, 0.6294, 0.3891, 0.7687, 0.3161, 0.7546, 0.3491, 0.7313, 0.3487, 0.8673, 0.1942, 0.8824, 0.172, 0.8606, 0.2241, 0.6632, 0.3994, 0.654, 0.4562, 0.6348, 0.4344, 0.6944, 0.4557, 0.7043, 0.4691, 0.654, 0.4562, 0.7298, 0.4632, 0.7281, 0.4721, 0.7043, 0.4691, 0.797, 0.4797, 0.7836, 0.4817, 0.7671, 0.4695, 0.2507, 0.5385, 0.2579, 0.5447, 0.2507, 0.5528, 0.2379, 0.5385, 0.2507, 0.5423, 0.2379, 0.5572, 0.1461, 0.5658, 0.2314, 0.5961, 0.2041, 0.5998, 0.2314, 0.5961, 0.2287, 0.6023, 0.2231, 0.6053, 0.2041, 0.5998, 0.2314, 0.5961, 0.2379, 0.597, 0.2287, 0.6023, 0.7448, 0.6107, 0.7469, 0.6102, 0.7474, 0.6163, 0.645, 0.2369, 0.7209, 0.2306, 0.701, 0.2904, 0.788, 0.6072, 0.7859, 0.5579, 0.8376, 0.5794, 0.7859, 0.5579, 0.8048, 0.5051, 0.8276, 0.5422, 0.8376, 0.5794, 0.8669, 0.6112, 0.8458, 0.6057, 0.0442, 0.82, 0.05624, 0.808, 0.06868, 0.8589, 0.6343, 0.03005, 0.6955, 0.03758, 0.5637, 0.06357, 0.6955, 0.03758, 0.5405, 0.2001, 0.5637, 0.06357, 0.5128, 0.1278, 0.5405, 0.2001, 0.5026, 0.1635, 0.6955, 0.03758, 0.6066, 0.1354, 0.5405, 0.2001, 0.4756, 0.2323, 0.4971, 0.1998, 0.4739, 0.2486, 0.6955, 0.03758, 0.7579, 0.07649, 0.6066, 0.1354, 0.4971, 0.1998, 0.5301, 0.2865, 0.4753, 0.2701, 0.6066, 0.1354, 0.7057, 0.131, 0.6559, 0.1572, 0.6955, 0.03758, 0.7784, 0.03894, 0.7579, 0.07649, 0.5405, 0.2001, 0.5301, 0.2865, 0.4971, 0.1998, 0.6066, 0.1354, 0.6149, 0.2642, 0.5405, 0.2001, 0.5405, 0.2001, 0.6025, 0.3117, 0.5301, 0.2865, 0.6559, 0.1572, 0.7209, 0.2306, 0.645, 0.2369, 0.7614, 0.1322, 0.7579, 0.07649, 0.8179, 0.1668, 0.4838, 0.8108, 0.4611, 0.7663, 0.4635, 0.7257, 0.4867, 0.674, 0.4994, 0.6505, 0.5258, 0.6171, 0.5475, 0.5952, 0.5613, 0.5887, 0.586, 0.5695, 0.5919, 0.5587, 0.6553, 0.5262, 0.7169, 0.5333, 0.7372, 0.5777, 0.7448, 0.6107, 0.7474, 0.6163, 0.7542, 0.7598, 0.7268, 0.8144, 0.6983, 0.8774, 0.6358, 0.9117, 0.5705, 0.868, 0.504, 0.8445, 1.0, 0.8242, 0.993, 0.9052, 0.9572, 0.8071, 0.5027, 0.3626, 0.4975, 0.3307, 0.5471, 0.3656, 0.4835, 0.3356, 0.4975, 0.3307, 0.5027, 0.3626, 0.6348, 0.4344, 0.6133, 0.4493, 0.6294, 0.3891, 0.01076, 0.5864, 0.01098, 0.6283, 0.006913, 0.6289, 0.005279, 0.5941, 0.8842, 0.07111, 0.8465, 0.008988, 0.8698, 0.01879, 0.8842, 0.07111, 0.7927, 0.004732, 0.8465, 0.008988, 0.02834, 0.6644, 0.007755, 0.6749, 0.007407, 0.6518, 0.8842, 0.07111, 0.7784, 0.03894, 0.7927, 0.004732, 0.8881, 0.1194, 0.7579, 0.07649, 0.7784, 0.03894, 0.6149, 0.2642, 0.645, 0.2369, 0.701, 0.2904, 0.8179, 0.1668, 0.7579, 0.07649, 0.8673, 0.1942, 0.6025, 0.3117, 0.6149, 0.2642, 0.7313, 0.3487, 0.8179, 0.1668, 0.8468, 0.2196, 0.7408, 0.2159, 0.701, 0.2904, 0.7209, 0.2306, 0.7687, 0.3161, 0.7687, 0.3161, 0.7463, 0.2351, 0.8016, 0.285, 0.8179, 0.1668, 0.8673, 0.1942, 0.8468, 0.2196, 0.6632, 0.3994, 0.6813, 0.3765, 0.7105, 0.3699, 0.8468, 0.2196, 0.8673, 0.1942, 0.8606, 0.2241, 0.7687, 0.3161, 0.8141, 0.2902, 0.7546, 0.3491, 0.7687, 0.3161, 0.8016, 0.285, 0.8141, 0.2902, 0.8016, 0.285, 0.8339, 0.2514, 0.8141, 0.2902, 0.8339, 0.2514, 0.8606, 0.2241, 0.8141, 0.2902, 0.6632, 0.3994, 0.6944, 0.4557, 0.654, 0.4562, 0.7043, 0.4691, 0.6944, 0.4557, 0.7298, 0.4632, 0.7617, 0.4775, 0.7281, 0.4721, 0.7298, 0.4632, 0.7836, 0.4817, 0.7617, 0.4775, 0.7671, 0.4695, 0.586, 0.5695, 0.5742, 0.5679, 0.5919, 0.5587, 0.1394, 0.5712, 0.1461, 0.5658, 0.1628, 0.5985, 0.1628, 0.5985, 0.1461, 0.5658, 0.2041, 0.5998, 0.6553, 0.5262, 0.7037, 0.5051, 0.7169, 0.5333, 0.148, 0.6265, 0.1628, 0.5985, 0.154, 0.6283, 0.154, 0.6283, 0.1234, 0.6704, 0.148, 0.6265, 0.7372, 0.5777, 0.7438, 0.5893, 0.7448, 0.6107, 0.1059, 0.5385, 0.1461, 0.5658, 0.1394, 0.5712, 0.02492, 0.8591, 3.655e-08, 0.8247, 0.002547, 0.8043, 0.0442, 0.82, 0.788, 0.6072, 0.8458, 0.6057, 0.883, 0.6575, 0.788, 0.6072, 0.8376, 0.5794, 0.8458, 0.6057, 0.8376, 0.5794, 0.7859, 0.5579, 0.8276, 0.5422, 0.8625, 0.6163, 0.8458, 0.6057, 0.8669, 0.6112, 0.04233, 0.7805, 0.01506, 0.7855, 0.006377, 0.7605, 0.00685, 0.7525, 0.8806, 0.6385, 0.883, 0.6575, 0.8625, 0.6163, 0.05624, 0.808, 0.04233, 0.7805, 0.04512, 0.7533, 0.04512, 0.7533, 0.006978, 0.7494, 0.007184, 0.7438, 0.02817, 0.7213, 0.8923, 0.6448, 0.8998, 0.6744, 0.883, 0.6575, 0.5026, 0.1635, 0.4974, 0.154, 0.5128, 0.1278, 0.5637, 0.06357, 0.5405, 0.2001, 0.5128, 0.1278, 0.6343, 0.03005, 0.7044, 0.007401, 0.6955, 0.03758, 0.04828, 0.7316, 0.04512, 0.7533, 0.02817, 0.7213, 0.02817, 0.7213, 0.03768, 0.7102, 0.04828, 0.7316, 0.9421, 0.7633, 0.9266, 0.7136, 0.9377, 0.7283, 0.5026, 0.1635, 0.5405, 0.2001, 0.4971, 0.1998, 0.6066, 0.1354, 0.7579, 0.07649, 0.7057, 0.131, 0.6066, 0.1354, 0.6559, 0.1572, 0.645, 0.2369, 0.5405, 0.2001, 0.6149, 0.2642, 0.6025, 0.3117, 0.6149, 0.2642, 0.6066, 0.1354, 0.645, 0.2369, 0.6559, 0.1572, 0.7408, 0.2159, 0.7209, 0.2306, 0.6559, 0.1572, 0.7057, 0.131, 0.7408, 0.2159, 0.03768, 0.7102, 0.007763, 0.702, 0.007755, 0.6749, 0.02834, 0.6644, 0.7408, 0.2159, 0.7614, 0.1322, 0.8179, 0.1668, 0.5301, 0.2865, 0.6025, 0.3117, 0.6294, 0.3891, 0.9508, 0.7472, 0.9577, 0.7861, 0.9421, 0.7633, 0.6983, 0.8774, 0.681, 0.9108, 0.6358, 0.9117, 0.6983, 0.8774, 0.7313, 0.9073, 0.681, 0.9108, 0.8205, 0.9821, 0.7713, 0.9885, 0.7769, 0.9747, 0.5705, 0.868, 0.6238, 0.9198, 0.504, 0.8445, 0.5657, 0.4502, 0.53, 0.4502, 0.5027, 0.3626, 0.5657, 0.4502, 0.5027, 0.3626, 0.5471, 0.3656, 1.0, 0.8242, 0.9572, 0.8071, 0.9829, 0.8047, 0.5471, 0.3656, 0.4975, 0.3307, 0.5301, 0.2865, 0.6294, 0.3891, 0.5471, 0.3656, 0.5301, 0.2865, 0.6294, 0.3891, 0.6133, 0.4493, 0.5657, 0.4502, 0.07314, 0.5623, 0.05673, 0.559, 0.1059, 0.5385, 0.01098, 0.6283, 0.01076, 0.5864, 0.0258, 0.6228, 0.01076, 0.5864, 0.05673, 0.559, 0.0286, 0.5976, 0.05673, 0.559, 0.07314, 0.5623, 0.0286, 0.5976, 0.01098, 0.6283, 0.02834, 0.6644, 0.007407, 0.6518, 0.006913, 0.6289, 0.8673, 0.1942, 0.7579, 0.07649, 0.8881, 0.1194, 0.7463, 0.2351, 0.7209, 0.2306, 0.7408, 0.2159, 0.6813, 0.3765, 0.6294, 0.3891, 0.6025, 0.3117, 0.7313, 0.3487, 0.7105, 0.3699, 0.6813, 0.3765, 0.8606, 0.2241, 0.8339, 0.2514, 0.8468, 0.2196, 0.7617, 0.4775, 0.7298, 0.4632, 0.7671, 0.4695, 0.5613, 0.5887, 0.5575, 0.5832, 0.586, 0.5695, 0.8824, 0.172, 0.8673, 0.1942, 0.8881, 0.1194, 0.5657, 0.4502, 0.5471, 0.3656, 0.6294, 0.3891, 0.1234, 0.6704, 0.1225, 0.6813, 0.1183, 0.6845, 0.1165, 0.6831, 0.1165, 0.6831, 0.1183, 0.6845, 0.1142, 0.6875, 0.5032, 0.13, 0.5128, 0.1278, 0.4974, 0.154, 0.04233, 0.7805, 0.00685, 0.7525, 0.006978, 0.7494, 0.04512, 0.7533, 0.4846, 0.1904, 0.4971, 0.1998, 0.4756, 0.2323, 0.5026, 0.1635, 0.4971, 0.1998, 0.4846, 0.1904, 0.9508, 0.7472, 0.9421, 0.7633, 0.9377, 0.7283, 0.5301, 0.2865, 0.4975, 0.3307, 0.4753, 0.2701, 0.7579, 0.07649, 0.7614, 0.1322, 0.7057, 0.131, 0.7614, 0.1322, 0.7408, 0.2159, 0.7057, 0.131, 0.7927, 0.004732, 0.7784, 0.03894, 0.7548, 1.292e-08, 0.6983, 0.8774, 0.7523, 0.8378, 0.7496, 0.8775, 0.8205, 0.9821, 0.8711, 0.9502, 0.863, 0.9656, 0.5705, 0.868, 0.6358, 0.9117, 0.6238, 0.9198, 0.9577, 0.7861, 0.9829, 0.8047, 0.9572, 0.8071, 0.6133, 0.4493, 0.6348, 0.4344, 0.654, 0.4562, 0.0286, 0.5976, 0.0258, 0.6228, 0.01076, 0.5864, 0.03801, 0.6736, 0.02834, 0.6644, 0.0258, 0.6228, 0.02834, 0.6644, 0.01098, 0.6283, 0.0258, 0.6228, 0.6294, 0.3891, 0.6813, 0.3765, 0.6632, 0.3994, 0.227, 0.6064, 0.2179, 0.6091, 0.2231, 0.6053, 0.7438, 0.5893, 0.7461, 0.5934, 0.7469, 0.6102, 0.7448, 0.6107, 0.05624, 0.808, 0.0442, 0.82, 0.01506, 0.7855, 0.04233, 0.7805, 0.8625, 0.6163, 0.883, 0.6575, 0.8458, 0.6057, 0.5637, 0.06357, 0.5128, 0.1278, 0.5219, 0.09302, 0.02817, 0.7213, 0.007184, 0.7438, 0.007763, 0.702, 0.03768, 0.7102, 0.883, 0.6575, 0.8806, 0.6385, 0.8923, 0.6448, 0.7044, 0.007401, 0.727, 0.009605, 0.6955, 0.03758, 0.727, 0.009605, 0.7548, 1.292e-08, 0.7784, 0.03894, 0.6955, 0.03758, 0.4611, 0.3074, 0.4753, 0.2701, 0.4975, 0.3307, 0.4835, 0.3356, 0.4739, 0.2486, 0.4971, 0.1998, 0.4753, 0.2701, 0.03768, 0.7102, 0.02834, 0.6644, 0.03801, 0.6736, 0.7313, 0.9073, 0.6983, 0.8774, 0.7496, 0.8775, 0.748, 0.8993, 0.8881, 0.1194, 0.7784, 0.03894, 0.8842, 0.07111, 0.1183, 0.6845, 0.1225, 0.6813, 0.122, 0.6874, 0.7548, 0.9783, 0.7547, 0.9724, 0.7769, 0.9747, 0.1142, 0.6875, 0.1183, 0.6845, 0.122, 0.6874, 0.1059, 0.7039, 0.006978, 0.7494, 0.00685, 0.7525, 0.00239, 0.749, 0.7469, 0.6102, 0.7461, 0.5934, 0.7547, 0.6084, 0.007184, 0.7438, 0.006978, 0.7494, 0.00239, 0.749, 0.1976, 0.6243, 0.1225, 0.6813, 0.1234, 0.6704, 0.154, 0.6283, 0.7547, 0.784, 0.7535, 0.8138, 0.7268, 0.8144, 0.7535, 0.8138, 0.7523, 0.8378, 0.6983, 0.8774, 0.7268, 0.8144, 0.748, 0.8993, 0.7478, 0.9013, 0.7313, 0.9073, 0.004691, 0.5821, 0.004163, 0.577, 0.01076, 0.5864, 0.7551, 0.9844, 0.7548, 0.9783, 0.7769, 0.9747, 0.7713, 0.9885, 0.2231, 0.6053, 0.2287, 0.6023, 0.227, 0.6064, 0.005279, 0.5941, 0.004691, 0.5821, 0.01076, 0.5864, 0.2179, 0.6091, 0.1976, 0.6243, 0.154, 0.6283, 0.7564, 0.6088, 0.7638, 0.5358, 0.7859, 0.5579, 0.00685, 0.7525, 0.006377, 0.7605, 0.00239, 0.749, 0.7547, 0.9724, 0.7547, 0.6278, 0.788, 0.6072, 0.883, 0.6575, 0.8998, 0.6744, 0.9266, 0.7136, 0.9421, 0.7633, 0.9577, 0.7861, 0.9572, 0.8071, 0.993, 0.9052, 0.8711, 0.9502, 0.8205, 0.9821, 0.7769, 0.9747, 0.7547, 0.6278, 0.7564, 0.6088, 0.7859, 0.5579, 0.788, 0.6072, 0.7542, 0.7598, 0.7547, 0.784, 0.7268, 0.8144, 0.9113, 0.05044, 0.9113, 0.4718, 0.9075, 0.4759, 0.8536, 0.5051, 0.8186, 0.4923, 0.8135, 0.479, 0.797, 0.4797, 0.7671, 0.4695, 0.7298, 0.4632, 0.6944, 0.4557, 0.6632, 0.3994, 0.7105, 0.3699, 0.7313, 0.3487, 0.7546, 0.3491, 0.8141, 0.2902, 0.8606, 0.2241, 0.8824, 0.172, 0.8881, 0.1194, 0.8922, 0.06184, 0.002547, 0.8043, 0.004311, 0.7884, 0.01506, 0.7855, 0.0442, 0.82, 0.004163, 0.577, 2.328e-08, 0.5475, 0.05673, 0.559, 0.01076, 0.5864, 0.004311, 0.7884, 0.006377, 0.7605, 0.01506, 0.7855, 0.0952, 0.001543, 0.1197, -1.482e-08, 0.1496, 0.0006946, 0.1972, 0.005459, 0.2037, 0.008207, 0.2178, 0.01096, 0.2541, 0.02464, 0.2764, 0.0361, 0.3057, 0.05257, 0.3835, 0.1081, 0.4014, 0.1232, 0.461, 0.4636, 0.4611, 0.4696, 0.4597, 0.4763, 0.4535, 0.4849, 0.4517, 0.4858, 0.4326, 0.4972, 0.3972, 0.5161, 0.3752, 0.5259, 0.3474, 0.5366, 0.3223, 0.5385, 0.1678, 0.5324, 0.161, 0.5313, 0.1596, 0.5337, 0.1374, 0.5269, 0.133, 0.5269, 0.04237, 0.4957, 0.01843, 0.4865, 0.01079, 0.4817, 0.00793, 0.4791, -2.039e-08, 0.4718, -1.789e-10, 0.04497, 0.0214, 0.01976, 0.02559, 0.0166, 0.03726, 0.01326, 0.0713, 0.004004, 0.2231, 0.6053, 0.2179, 0.6091, 0.154, 0.6283, 0.1628, 0.5985, 0.2041, 0.5998, 0.7478, 0.9013, 0.7463, 0.9099, 0.7313, 0.9073])
me_cube_003.materials.append(mat_rock)
me_cube_003.update()

# ---- objects
ob_cube = bpy.data.objects.new('Cube', me_cube_001)
ob_cube_001 = bpy.data.objects.new('Cube.001', me_cube_003)

# ---- transforms, parenting, visibility, modifiers, constraints
ob_cube.location = (-1.49e-08, 2.98e-08, 0.0)
ob_cube.rotation_euler = (0.0, -0.3913, 0.0)
ob_cube.scale = (1.0, 1.0, 0.6766)
ob_cube_001.location = (0.9198, 0.0, 0.0)
ob_cube_001.rotation_euler = (-2.427, 1.139, 1.851)
ob_cube_001.scale = (0.4314, 0.4314, 0.4314)

# ---- collection membership
col_collection.objects.link(ob_cube)
col_collection.objects.link(ob_cube_001)

# ---- scene / render settings (as saved in the file)
scene.frame_start = 1; scene.frame_end = 250; scene.frame_set(1)
scene.render.engine = 'BLENDER_EEVEE_NEXT'
bpy.context.view_layer.update()

# ---- added for rendering (the .blend has no active camera and no usable light): camera, sun
cam_auto = bpy.data.cameras.new('AutoCamera')
cam_auto.lens = 50.0
cam_auto.sensor_width = 36.0
cam_auto.clip_end = 1000.0
ob_auto_camera = bpy.data.objects.new('AutoCamera', cam_auto)
scene.collection.objects.link(ob_auto_camera)
ob_auto_camera.location = (3.99868, -4.63455, 3.61809)
ob_auto_camera.rotation_euler = (1.09748, -7.21219e-08, 0.694738)
scene.camera = ob_auto_camera
light_auto_sun = bpy.data.lights.new('AutoSun', 'SUN')
light_auto_sun.energy = 3.0
light_auto_sun.angle = 0.0523599
ob_auto_sun = bpy.data.objects.new('AutoSun', light_auto_sun)
scene.collection.objects.link(ob_auto_sun)
ob_auto_sun.rotation_euler = (0.872665, 0.174533, 0.523599)
bpy.context.view_layer.update()
